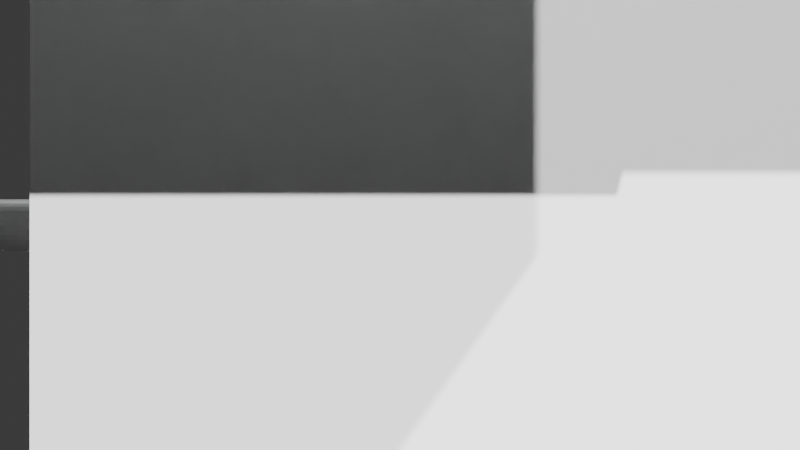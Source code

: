 # Source: scene.blend  (saved by Blender 5.1.30; exported with 4.5.12 LTS)
import bpy
from mathutils import Matrix  # noqa: F401  (used for matrix-valued properties, if any)

bpy.ops.wm.read_factory_settings(use_empty=True)
scene = bpy.context.scene
scene.name = 'Scene'

# ---- collections
col_collection = bpy.data.collections.new('Collection'); scene.collection.children.link(col_collection)

# ---- materials (node trees are filled in below, after node groups)
mat_mat_pipe_main_002 = bpy.data.materials.new('Mat_Pipe_Main.002')
mat_mat_pipe_branch_002 = bpy.data.materials.new('Mat_Pipe_Branch.002')

# ---- material node trees
mat_mat_pipe_main_002.use_nodes = True; mat_mat_pipe_main_002.node_tree.nodes.clear()
_N = mat_mat_pipe_main_002.node_tree.nodes; _L = mat_mat_pipe_main_002.node_tree.links
n0 = _N.new('ShaderNodeBsdfPrincipled'); n0.name = 'Principled BSDF'; n0.location = (-200, 100)
n0.inputs[2].default_value = 0.4859
n1 = _N.new('ShaderNodeOutputMaterial'); n1.name = 'Material Output'; n1.location = (200, 100)
_L.new(n0.outputs[0], n1.inputs[0])
n1.is_active_output = True
mat_mat_pipe_branch_002.use_nodes = True; mat_mat_pipe_branch_002.node_tree.nodes.clear()
_N = mat_mat_pipe_branch_002.node_tree.nodes; _L = mat_mat_pipe_branch_002.node_tree.links
n0 = _N.new('ShaderNodeBsdfPrincipled'); n0.name = 'Principled BSDF'; n0.location = (-200, 100)
n0.inputs[2].default_value = 0.6878
n1 = _N.new('ShaderNodeOutputMaterial'); n1.name = 'Material Output'; n1.location = (200, 100)
_L.new(n0.outputs[0], n1.inputs[0])
n1.is_active_output = True

# ---- world
world_world = bpy.data.worlds.new('World'); scene.world = world_world
world_world.use_nodes = True; world_world.node_tree.nodes.clear()
_N = world_world.node_tree.nodes; _L = world_world.node_tree.links
n0 = _N.new('ShaderNodeOutputWorld'); n0.name = 'World Output'; n0.location = (200, 100)
n1 = _N.new('ShaderNodeBackground'); n1.name = 'Background'; n1.location = (-200, 100)
n1.inputs[0].default_value = (0.05088, 0.05088, 0.05088, 1.0)
_L.new(n1.outputs[0], n0.inputs[0])
n0.is_active_output = True
world_world.color = (0.05088, 0.05088, 0.05088)
world_world.sun_shadow_jitter_overblur = 0.0

# ---- cameras
cam_camera_003 = bpy.data.cameras.new('Camera.003')

# ---- lights
light_sun_004 = bpy.data.lights.new('Sun.004', 'SUN')
light_sun_004.energy = 7.478
light_sun_005 = bpy.data.lights.new('Sun.005', 'SUN')
light_sun_005.energy = 8.648
light_point_005 = bpy.data.lights.new('Point.005', 'POINT')
light_point_005.color = (0.9346, 0.995, 0.9793)
light_point_005.energy = 130.3

# ---- meshes
me_cylinder_004 = bpy.data.meshes.new('Cylinder.004')
me_cylinder_004.from_pydata([(0.0, 0.05807, -2.001), (0.0, 0.05807, 2.001), (0.01133, 0.05696, -2.001), (0.01133, 0.05696, 2.001), (0.02222, 0.05365, -2.001), (0.02222, 0.05365, 2.001), (0.03226, 0.04828, -2.001), (0.03226, 0.04828, 2.001), (0.04106, 0.04106, -2.001), (0.04106, 0.04106, 2.001), (0.04828, 0.03226, -2.001), (0.04828, 0.03226, 2.001), (0.05365, 0.02222, -2.001), (0.05365, 0.02222, 2.001), (0.05696, 0.01133, -2.001), (0.05696, 0.01133, 2.001), (0.05807, 0.0, -2.001), (0.05807, 0.0, 2.001), (0.05696, -0.01133, -2.001), (0.05696, -0.01133, 2.001), (0.05365, -0.02222, -2.001), (0.05365, -0.02222, 2.001), (0.04828, -0.03226, -2.001), (0.04828, -0.03226, 2.001), (0.04106, -0.04106, -2.001), (0.04106, -0.04106, 2.001), (0.03226, -0.04828, -2.001), (0.03226, -0.04828, 2.001), (0.02222, -0.05365, -2.001), (0.02222, -0.05365, 2.001), (0.01133, -0.05696, -2.001), (0.01133, -0.05696, 2.001), (0.0, -0.05807, -2.001), (0.0, -0.05807, 2.001), (-0.01133, -0.05696, -2.001), (-0.01133, -0.05696, 2.001), (-0.02222, -0.05365, -2.001), (-0.02222, -0.05365, 2.001), (-0.03226, -0.04828, -2.001), (-0.03226, -0.04828, 2.001), (-0.04106, -0.04106, -2.001), (-0.04106, -0.04106, 2.001), (-0.04828, -0.03226, -2.001), (-0.04828, -0.03226, 2.001), (-0.05365, -0.02222, -2.001), (-0.05365, -0.02222, 2.001), (-0.05696, -0.01133, -2.001), (-0.05696, -0.01133, 2.001), (-0.05807, 0.0, -2.001), (-0.05807, 0.0, 2.001), (-0.05696, 0.01133, -2.001), (-0.05696, 0.01133, 2.001), (-0.05365, 0.02222, -2.001), (-0.05365, 0.02222, 2.001), (-0.04828, 0.03226, -2.001), (-0.04828, 0.03226, 2.001), (-0.04106, 0.04106, -2.001), (-0.04106, 0.04106, 2.001), (-0.03226, 0.04828, -2.001), (-0.03226, 0.04828, 2.001), (-0.02222, 0.05365, -2.001), (-0.02222, 0.05365, 2.001), (-0.01133, 0.05696, -2.001), (-0.01133, 0.05696, 2.001)], [], [(0, 1, 3, 2), (2, 3, 5, 4), (4, 5, 7, 6), (6, 7, 9, 8), (8, 9, 11, 10), (10, 11, 13, 12), (12, 13, 15, 14), (14, 15, 17, 16), (16, 17, 19, 18), (18, 19, 21, 20), (20, 21, 23, 22), (22, 23, 25, 24), (24, 25, 27, 26), (26, 27, 29, 28), (28, 29, 31, 30), (30, 31, 33, 32), (32, 33, 35, 34), (34, 35, 37, 36), (36, 37, 39, 38), (38, 39, 41, 40), (40, 41, 43, 42), (42, 43, 45, 44), (44, 45, 47, 46), (46, 47, 49, 48), (48, 49, 51, 50), (50, 51, 53, 52), (52, 53, 55, 54), (54, 55, 57, 56), (56, 57, 59, 58), (58, 59, 61, 60), (3, 1, 63, 61, 59, 57, 55, 53, 51, 49, 47, 45, 43, 41, 39, 37, 35, 33, 31, 29, 27, 25, 23, 21, 19, 17, 15, 13, 11, 9, 7, 5), (60, 61, 63, 62), (62, 63, 1, 0), (0, 2, 4, 6, 8, 10, 12, 14, 16, 18, 20, 22, 24, 26, 28, 30, 32, 34, 36, 38, 40, 42, 44, 46, 48, 50, 52, 54, 56, 58, 60, 62)])
_uv = me_cylinder_004.uv_layers.new(name='UVMap')
_uv.uv.foreach_set('vector', [1.0, 0.5, 1.0, 1.0, 0.9688, 1.0, 0.9688, 0.5, 0.9688, 0.5, 0.9688, 1.0, 0.9375, 1.0, 0.9375, 0.5, 0.9375, 0.5, 0.9375, 1.0, 0.9062, 1.0, 0.9062, 0.5, 0.9062, 0.5, 0.9062, 1.0, 0.875, 1.0, 0.875, 0.5, 0.875, 0.5, 0.875, 1.0, 0.8438, 1.0, 0.8438, 0.5, 0.8438, 0.5, 0.8438, 1.0, 0.8125, 1.0, 0.8125, 0.5, 0.8125, 0.5, 0.8125, 1.0, 0.7812, 1.0, 0.7812, 0.5, 0.7812, 0.5, 0.7812, 1.0, 0.75, 1.0, 0.75, 0.5, 0.75, 0.5, 0.75, 1.0, 0.7188, 1.0, 0.7188, 0.5, 0.7188, 0.5, 0.7188, 1.0, 0.6875, 1.0, 0.6875, 0.5, 0.6875, 0.5, 0.6875, 1.0, 0.6562, 1.0, 0.6562, 0.5, 0.6562, 0.5, 0.6562, 1.0, 0.625, 1.0, 0.625, 0.5, 0.625, 0.5, 0.625, 1.0, 0.5938, 1.0, 0.5938, 0.5, 0.5938, 0.5, 0.5938, 1.0, 0.5625, 1.0, 0.5625, 0.5, 0.5625, 0.5, 0.5625, 1.0, 0.5312, 1.0, 0.5312, 0.5, 0.5312, 0.5, 0.5312, 1.0, 0.5, 1.0, 0.5, 0.5, 0.5, 0.5, 0.5, 1.0, 0.4688, 1.0, 0.4688, 0.5, 0.4688, 0.5, 0.4688, 1.0, 0.4375, 1.0, 0.4375, 0.5, 0.4375, 0.5, 0.4375, 1.0, 0.4062, 1.0, 0.4062, 0.5, 0.4062, 0.5, 0.4062, 1.0, 0.375, 1.0, 0.375, 0.5, 0.375, 0.5, 0.375, 1.0, 0.3438, 1.0, 0.3438, 0.5, 0.3438, 0.5, 0.3438, 1.0, 0.3125, 1.0, 0.3125, 0.5, 0.3125, 0.5, 0.3125, 1.0, 0.2812, 1.0, 0.2812, 0.5, 0.2812, 0.5, 0.2812, 1.0, 0.25, 1.0, 0.25, 0.5, 0.25, 0.5, 0.25, 1.0, 0.2188, 1.0, 0.2188, 0.5, 0.2188, 0.5, 0.2188, 1.0, 0.1875, 1.0, 0.1875, 0.5, 0.1875, 0.5, 0.1875, 1.0, 0.1562, 1.0, 0.1562, 0.5, 0.1562, 0.5, 0.1562, 1.0, 0.125, 1.0, 0.125, 0.5, 0.125, 0.5, 0.125, 1.0, 0.09375, 1.0, 0.09375, 0.5, 0.09375, 0.5, 0.09375, 1.0, 0.0625, 1.0, 0.0625, 0.5, 0.2968, 0.4854, 0.25, 0.49, 0.2032, 0.4854, 0.1582, 0.4717, 0.1167, 0.4496, 0.08029, 0.4197, 0.05045, 0.3833, 0.02827, 0.3418, 0.01461, 0.2968, 0.01, 0.25, 0.01461, 0.2032, 0.02827, 0.1582, 0.05045, 0.1167, 0.08029, 0.08029, 0.1167, 0.05045, 0.1582, 0.02827, 0.2032, 0.01461, 0.25, 0.01, 0.2968, 0.01461, 0.3418, 0.02827, 0.3833, 0.05045, 0.4197, 0.08029, 0.4496, 0.1167, 0.4717, 0.1582, 0.4854, 0.2032, 0.49, 0.25, 0.4854, 0.2968, 0.4717, 0.3418, 0.4496, 0.3833, 0.4197, 0.4197, 0.3833, 0.4496, 0.3418, 0.4717, 0.0625, 0.5, 0.0625, 1.0, 0.03125, 1.0, 0.03125, 0.5, 0.03125, 0.5, 0.03125, 1.0, 0.0, 1.0, 0.0, 0.5, 0.75, 0.49, 0.7968, 0.4854, 0.8418, 0.4717, 0.8833, 0.4496, 0.9197, 0.4197, 0.9496, 0.3833, 0.9717, 0.3418, 0.9854, 0.2968, 0.99, 0.25, 0.9854, 0.2032, 0.9717, 0.1582, 0.9496, 0.1167, 0.9197, 0.08029, 0.8833, 0.05045, 0.8418, 0.02827, 0.7968, 0.01461, 0.75, 0.01, 0.7032, 0.01461, 0.6582, 0.02827, 0.6167, 0.05045, 0.5803, 0.08029, 0.5504, 0.1167, 0.5283, 0.1582, 0.5146, 0.2032, 0.51, 0.25, 0.5146, 0.2968, 0.5283, 0.3418, 0.5504, 0.3833, 0.5803, 0.4197, 0.6167, 0.4496, 0.6582, 0.4717, 0.7032, 0.4854])
me_cylinder_004.materials.append(mat_mat_pipe_main_002)
me_cylinder_004.update()
me_cylinder_005 = bpy.data.meshes.new('Cylinder.005')
me_cylinder_005.from_pydata([(0.0, 0.126, -1.525), (0.0, 0.126, 1.525), (0.02458, 0.1236, -1.525), (0.02458, 0.1236, 1.525), (0.04822, 0.1164, -1.525), (0.04822, 0.1164, 1.525), (0.07, 0.1048, -1.525), (0.07, 0.1048, 1.525), (0.08909, 0.08909, -1.525), (0.08909, 0.08909, 1.525), (0.1048, 0.07, -1.525), (0.1048, 0.07, 1.525), (0.1164, 0.04822, -1.525), (0.1164, 0.04822, 1.525), (0.1236, 0.02458, -1.525), (0.1236, 0.02458, 1.525), (0.126, 0.0, -1.525), (0.126, 0.0, 1.525), (0.1236, -0.02458, -1.525), (0.1236, -0.02458, 1.525), (0.1164, -0.04822, -1.525), (0.1164, -0.04822, 1.525), (0.1048, -0.07, -1.525), (0.1048, -0.07, 1.525), (0.08909, -0.08909, -1.525), (0.08909, -0.08909, 1.525), (0.07, -0.1048, -1.525), (0.07, -0.1048, 1.525), (0.04822, -0.1164, -1.525), (0.04822, -0.1164, 1.525), (0.02458, -0.1236, -1.525), (0.02458, -0.1236, 1.525), (0.0, -0.126, -1.525), (0.0, -0.126, 1.525), (-0.02458, -0.1236, -1.525), (-0.02458, -0.1236, 1.525), (-0.04822, -0.1164, -1.525), (-0.04822, -0.1164, 1.525), (-0.07, -0.1048, -1.525), (-0.07, -0.1048, 1.525), (-0.08909, -0.08909, -1.525), (-0.08909, -0.08909, 1.525), (-0.1048, -0.07, -1.525), (-0.1048, -0.07, 1.525), (-0.1164, -0.04822, -1.525), (-0.1164, -0.04822, 1.525), (-0.1236, -0.02458, -1.525), (-0.1236, -0.02458, 1.525), (-0.126, 0.0, -1.525), (-0.126, 0.0, 1.525), (-0.1236, 0.02458, -1.525), (-0.1236, 0.02458, 1.525), (-0.1164, 0.04822, -1.525), (-0.1164, 0.04822, 1.525), (-0.1048, 0.07, -1.525), (-0.1048, 0.07, 1.525), (-0.08909, 0.08909, -1.525), (-0.08909, 0.08909, 1.525), (-0.07, 0.1048, -1.525), (-0.07, 0.1048, 1.525), (-0.04822, 0.1164, -1.525), (-0.04822, 0.1164, 1.525), (-0.02458, 0.1236, -1.525), (-0.02458, 0.1236, 1.525)], [], [(0, 1, 3, 2), (2, 3, 5, 4), (4, 5, 7, 6), (6, 7, 9, 8), (8, 9, 11, 10), (10, 11, 13, 12), (12, 13, 15, 14), (14, 15, 17, 16), (16, 17, 19, 18), (18, 19, 21, 20), (20, 21, 23, 22), (22, 23, 25, 24), (24, 25, 27, 26), (26, 27, 29, 28), (28, 29, 31, 30), (30, 31, 33, 32), (32, 33, 35, 34), (34, 35, 37, 36), (36, 37, 39, 38), (38, 39, 41, 40), (40, 41, 43, 42), (42, 43, 45, 44), (44, 45, 47, 46), (46, 47, 49, 48), (48, 49, 51, 50), (50, 51, 53, 52), (52, 53, 55, 54), (54, 55, 57, 56), (56, 57, 59, 58), (58, 59, 61, 60), (3, 1, 63, 61, 59, 57, 55, 53, 51, 49, 47, 45, 43, 41, 39, 37, 35, 33, 31, 29, 27, 25, 23, 21, 19, 17, 15, 13, 11, 9, 7, 5), (60, 61, 63, 62), (62, 63, 1, 0), (0, 2, 4, 6, 8, 10, 12, 14, 16, 18, 20, 22, 24, 26, 28, 30, 32, 34, 36, 38, 40, 42, 44, 46, 48, 50, 52, 54, 56, 58, 60, 62)])
_uv = me_cylinder_005.uv_layers.new(name='UVMap')
_uv.uv.foreach_set('vector', [1.0, 0.5, 1.0, 1.0, 0.9688, 1.0, 0.9688, 0.5, 0.9688, 0.5, 0.9688, 1.0, 0.9375, 1.0, 0.9375, 0.5, 0.9375, 0.5, 0.9375, 1.0, 0.9062, 1.0, 0.9062, 0.5, 0.9062, 0.5, 0.9062, 1.0, 0.875, 1.0, 0.875, 0.5, 0.875, 0.5, 0.875, 1.0, 0.8438, 1.0, 0.8438, 0.5, 0.8438, 0.5, 0.8438, 1.0, 0.8125, 1.0, 0.8125, 0.5, 0.8125, 0.5, 0.8125, 1.0, 0.7812, 1.0, 0.7812, 0.5, 0.7812, 0.5, 0.7812, 1.0, 0.75, 1.0, 0.75, 0.5, 0.75, 0.5, 0.75, 1.0, 0.7188, 1.0, 0.7188, 0.5, 0.7188, 0.5, 0.7188, 1.0, 0.6875, 1.0, 0.6875, 0.5, 0.6875, 0.5, 0.6875, 1.0, 0.6562, 1.0, 0.6562, 0.5, 0.6562, 0.5, 0.6562, 1.0, 0.625, 1.0, 0.625, 0.5, 0.625, 0.5, 0.625, 1.0, 0.5938, 1.0, 0.5938, 0.5, 0.5938, 0.5, 0.5938, 1.0, 0.5625, 1.0, 0.5625, 0.5, 0.5625, 0.5, 0.5625, 1.0, 0.5312, 1.0, 0.5312, 0.5, 0.5312, 0.5, 0.5312, 1.0, 0.5, 1.0, 0.5, 0.5, 0.5, 0.5, 0.5, 1.0, 0.4688, 1.0, 0.4688, 0.5, 0.4688, 0.5, 0.4688, 1.0, 0.4375, 1.0, 0.4375, 0.5, 0.4375, 0.5, 0.4375, 1.0, 0.4062, 1.0, 0.4062, 0.5, 0.4062, 0.5, 0.4062, 1.0, 0.375, 1.0, 0.375, 0.5, 0.375, 0.5, 0.375, 1.0, 0.3438, 1.0, 0.3438, 0.5, 0.3438, 0.5, 0.3438, 1.0, 0.3125, 1.0, 0.3125, 0.5, 0.3125, 0.5, 0.3125, 1.0, 0.2812, 1.0, 0.2812, 0.5, 0.2812, 0.5, 0.2812, 1.0, 0.25, 1.0, 0.25, 0.5, 0.25, 0.5, 0.25, 1.0, 0.2188, 1.0, 0.2188, 0.5, 0.2188, 0.5, 0.2188, 1.0, 0.1875, 1.0, 0.1875, 0.5, 0.1875, 0.5, 0.1875, 1.0, 0.1562, 1.0, 0.1562, 0.5, 0.1562, 0.5, 0.1562, 1.0, 0.125, 1.0, 0.125, 0.5, 0.125, 0.5, 0.125, 1.0, 0.09375, 1.0, 0.09375, 0.5, 0.09375, 0.5, 0.09375, 1.0, 0.0625, 1.0, 0.0625, 0.5, 0.2968, 0.4854, 0.25, 0.49, 0.2032, 0.4854, 0.1582, 0.4717, 0.1167, 0.4496, 0.08029, 0.4197, 0.05045, 0.3833, 0.02827, 0.3418, 0.01461, 0.2968, 0.01, 0.25, 0.01461, 0.2032, 0.02827, 0.1582, 0.05045, 0.1167, 0.08029, 0.08029, 0.1167, 0.05045, 0.1582, 0.02827, 0.2032, 0.01461, 0.25, 0.01, 0.2968, 0.01461, 0.3418, 0.02827, 0.3833, 0.05045, 0.4197, 0.08029, 0.4496, 0.1167, 0.4717, 0.1582, 0.4854, 0.2032, 0.49, 0.25, 0.4854, 0.2968, 0.4717, 0.3418, 0.4496, 0.3833, 0.4197, 0.4197, 0.3833, 0.4496, 0.3418, 0.4717, 0.0625, 0.5, 0.0625, 1.0, 0.03125, 1.0, 0.03125, 0.5, 0.03125, 0.5, 0.03125, 1.0, 0.0, 1.0, 0.0, 0.5, 0.75, 0.49, 0.7968, 0.4854, 0.8418, 0.4717, 0.8833, 0.4496, 0.9197, 0.4197, 0.9496, 0.3833, 0.9717, 0.3418, 0.9854, 0.2968, 0.99, 0.25, 0.9854, 0.2032, 0.9717, 0.1582, 0.9496, 0.1167, 0.9197, 0.08029, 0.8833, 0.05045, 0.8418, 0.02827, 0.7968, 0.01461, 0.75, 0.01, 0.7032, 0.01461, 0.6582, 0.02827, 0.6167, 0.05045, 0.5803, 0.08029, 0.5504, 0.1167, 0.5283, 0.1582, 0.5146, 0.2032, 0.51, 0.25, 0.5146, 0.2968, 0.5283, 0.3418, 0.5504, 0.3833, 0.5803, 0.4197, 0.6167, 0.4496, 0.6582, 0.4717, 0.7032, 0.4854])
me_cylinder_005.materials.append(mat_mat_pipe_branch_002)
me_cylinder_005.update()
me_cube_006 = bpy.data.meshes.new('Cube.006')
me_cube_006.from_pydata([(-0.5, -0.5, -0.5), (-0.5, -0.5, 0.5), (-0.5, 0.5, -0.5), (-0.5, 0.5, 0.5), (0.5, -0.5, -0.5), (0.5, -0.5, 0.5), (0.5, 0.5, -0.5), (0.5, 0.5, 0.5)], [], [(0, 1, 3, 2), (2, 3, 7, 6), (6, 7, 5, 4), (4, 5, 1, 0), (2, 6, 4, 0), (7, 3, 1, 5)])
_uv = me_cube_006.uv_layers.new(name='UVMap')
_uv.uv.foreach_set('vector', [0.375, 0.0, 0.625, 0.0, 0.625, 0.25, 0.375, 0.25, 0.375, 0.25, 0.625, 0.25, 0.625, 0.5, 0.375, 0.5, 0.375, 0.5, 0.625, 0.5, 0.625, 0.75, 0.375, 0.75, 0.375, 0.75, 0.625, 0.75, 0.625, 1.0, 0.375, 1.0, 0.125, 0.5, 0.375, 0.5, 0.375, 0.75, 0.125, 0.75, 0.625, 0.5, 0.875, 0.5, 0.875, 0.75, 0.625, 0.75])
me_cube_006.update()
me_cube_007 = bpy.data.meshes.new('Cube.007')
me_cube_007.from_pydata([(-0.6378, -0.6378, -0.6378), (-0.6378, -0.6378, 0.6378), (-0.6378, 0.6378, -0.6378), (-0.6378, 0.6378, 0.6378), (0.6378, -0.6378, -0.6378), (0.6378, -0.6378, 0.6378), (0.6378, 0.6378, -0.6378), (0.6378, 0.6378, 0.6378)], [], [(0, 1, 3, 2), (2, 3, 7, 6), (6, 7, 5, 4), (4, 5, 1, 0), (2, 6, 4, 0), (7, 3, 1, 5)])
_uv = me_cube_007.uv_layers.new(name='UVMap')
_uv.uv.foreach_set('vector', [0.375, 0.0, 0.625, 0.0, 0.625, 0.25, 0.375, 0.25, 0.375, 0.25, 0.625, 0.25, 0.625, 0.5, 0.375, 0.5, 0.375, 0.5, 0.625, 0.5, 0.625, 0.75, 0.375, 0.75, 0.375, 0.75, 0.625, 0.75, 0.625, 1.0, 0.375, 1.0, 0.125, 0.5, 0.375, 0.5, 0.375, 0.75, 0.125, 0.75, 0.625, 0.5, 0.875, 0.5, 0.875, 0.75, 0.625, 0.75])
me_cube_007.update()
me_cube_008 = bpy.data.meshes.new('Cube.008')
me_cube_008.from_pydata([(-0.4286, -0.4286, -0.4286), (-0.4286, -0.4286, 0.4286), (-0.4286, 0.4286, -0.4286), (-0.4286, 0.4286, 0.4286), (0.4286, -0.4286, -0.4286), (0.4286, -0.4286, 0.4286), (0.4286, 0.4286, -0.4286), (0.4286, 0.4286, 0.4286)], [], [(0, 1, 3, 2), (2, 3, 7, 6), (6, 7, 5, 4), (4, 5, 1, 0), (2, 6, 4, 0), (7, 3, 1, 5)])
_uv = me_cube_008.uv_layers.new(name='UVMap')
_uv.uv.foreach_set('vector', [0.375, 0.0, 0.625, 0.0, 0.625, 0.25, 0.375, 0.25, 0.375, 0.25, 0.625, 0.25, 0.625, 0.5, 0.375, 0.5, 0.375, 0.5, 0.625, 0.5, 0.625, 0.75, 0.375, 0.75, 0.375, 0.75, 0.625, 0.75, 0.625, 1.0, 0.375, 1.0, 0.125, 0.5, 0.375, 0.5, 0.375, 0.75, 0.125, 0.75, 0.625, 0.5, 0.875, 0.5, 0.875, 0.75, 0.625, 0.75])
me_cube_008.update()
me_cube_009 = bpy.data.meshes.new('Cube.009')
me_cube_009.from_pydata([(-0.526, -0.526, -0.526), (-0.526, -0.526, 0.526), (-0.526, 0.526, -0.526), (-0.526, 0.526, 0.526), (0.526, -0.526, -0.526), (0.526, -0.526, 0.526), (0.526, 0.526, -0.526), (0.526, 0.526, 0.526)], [], [(0, 1, 3, 2), (2, 3, 7, 6), (6, 7, 5, 4), (4, 5, 1, 0), (2, 6, 4, 0), (7, 3, 1, 5)])
_uv = me_cube_009.uv_layers.new(name='UVMap')
_uv.uv.foreach_set('vector', [0.375, 0.0, 0.625, 0.0, 0.625, 0.25, 0.375, 0.25, 0.375, 0.25, 0.625, 0.25, 0.625, 0.5, 0.375, 0.5, 0.375, 0.5, 0.625, 0.5, 0.625, 0.75, 0.375, 0.75, 0.375, 0.75, 0.625, 0.75, 0.625, 1.0, 0.375, 1.0, 0.125, 0.5, 0.375, 0.5, 0.375, 0.75, 0.125, 0.75, 0.625, 0.5, 0.875, 0.5, 0.875, 0.75, 0.625, 0.75])
me_cube_009.update()

# ---- objects
ob_camera = bpy.data.objects.new('Camera', cam_camera_003)
ob_pipe_main = bpy.data.objects.new('Pipe_Main', me_cylinder_004)
ob_pipe_branch = bpy.data.objects.new('Pipe_Branch', me_cylinder_005)
ob_occluder = bpy.data.objects.new('Occluder', me_cube_006)
ob_sun = bpy.data.objects.new('Sun', light_sun_004)
ob_sun_001 = bpy.data.objects.new('Sun.001', light_sun_005)
ob_point = bpy.data.objects.new('Point', light_point_005)
ob_occluder_0 = bpy.data.objects.new('Occluder_0', me_cube_007)
ob_occluder_1 = bpy.data.objects.new('Occluder_1', me_cube_008)
ob_occluder_2 = bpy.data.objects.new('Occluder_2', me_cube_009)

# ---- transforms, parenting, visibility, modifiers, constraints
ob_camera.location = (0.0, -2.5, 0.0)
ob_camera.rotation_euler = (1.571, 0.0, 0.0)
ob_pipe_main.location = (0.0, 0.0, 0.0)
ob_pipe_main.rotation_euler = (0.0, 1.571, 0.0)
ob_pipe_branch.location = (0.0, 1.525, 0.0)
ob_pipe_branch.rotation_euler = (1.571, 0.0, 0.0)
ob_occluder.location = (0.2, -0.8, 0.2)
ob_occluder.scale = (1.5, 0.1, 1.5)
ob_sun.location = (5.0, -5.0, 5.0)
ob_sun.rotation_euler = (0.7854, 0.0, 0.7854)
ob_sun_001.location = (-6.416, 3.779, 10.0)
ob_sun_001.rotation_euler = (0.6562, 0.7031, -0.501)
ob_point.location = (-1.799, 1.778, 2.891)
ob_occluder_0.location = (-0.3673, -1.52, 1.46)
ob_occluder_0.scale = (1.32, 0.1439, 1.296)
ob_occluder_1.location = (0.03329, -0.7402, 1.222)
ob_occluder_1.scale = (0.6434, 0.4449, 0.2293)
ob_occluder_2.location = (0.5569, -1.712, 1.189)
ob_occluder_2.scale = (0.5942, 0.3739, 0.5559)

# ---- collection membership
scene.collection.objects.link(ob_camera)
col_collection.objects.link(ob_pipe_main)
col_collection.objects.link(ob_pipe_branch)
col_collection.objects.link(ob_occluder)
col_collection.objects.link(ob_sun)
col_collection.objects.link(ob_sun_001)
col_collection.objects.link(ob_point)
col_collection.objects.link(ob_occluder_0)
col_collection.objects.link(ob_occluder_1)
col_collection.objects.link(ob_occluder_2)

# ---- scene / render settings (as saved in the file)
scene.camera = ob_camera
scene.frame_start = 1; scene.frame_end = 250; scene.frame_set(1)
scene.render.engine = 'CYCLES'
scene.render.bake_bias = 0.0
scene.render.bake_samples = 0
scene.cycles.sampling_pattern = 'TABULATED_SOBOL'
scene.eevee.use_volume_custom_range = False
bpy.context.view_layer.update()
